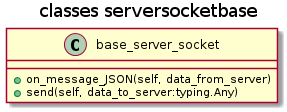

The diagram above was rendered by PlantUML. Its source (embedded in the PNG):
@startuml
title classes serversocketbase
class base_server_socket {
    +on_message_JSON(self, data_from_server)
    +send(self, data_to_server:typing.Any)
}


@enduml